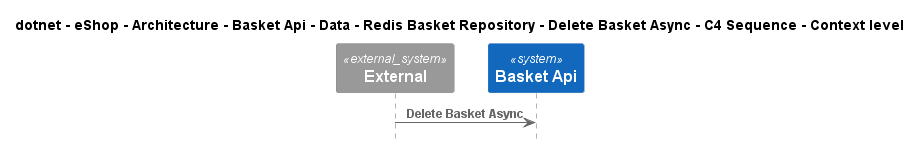

The diagram above was rendered by PlantUML. Its source (embedded in the PNG):
@startuml
!include ..\..\..\..\..\..\..\..\..\..\..\.c4s\C4_Sequence.puml

title dotnet - eShop - Architecture - Basket Api - Data - Redis Basket Repository - Delete Basket Async - C4 Sequence - Context level

System_Ext(C4InterFlow.SoftwareSystems.ExternalSystem, "External", "")
System(dotnet.eShop.Architecture.SoftwareSystems.BasketApi, "Basket Api", "")

Rel(C4InterFlow.SoftwareSystems.ExternalSystem, dotnet.eShop.Architecture.SoftwareSystems.BasketApi, "Delete Basket Async")


@enduml